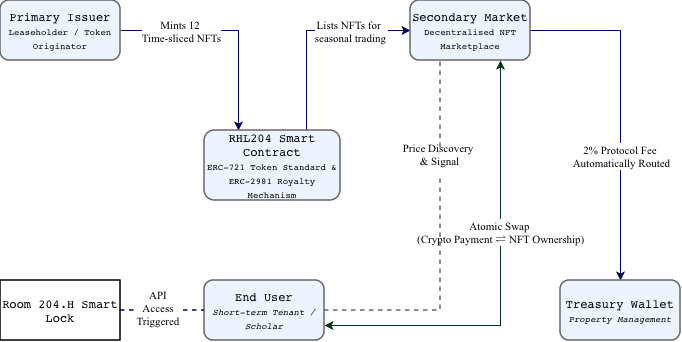

The diagram above was exported from draw.io. Its source (the exported page's mxGraphModel, read from the mxfile embedded in the PNG):
<mxGraphModel dx="767" dy="461" grid="1" gridSize="10" guides="1" tooltips="1" connect="1" arrows="1" fold="1" page="1" pageScale="1" pageWidth="827" pageHeight="1169" math="0" shadow="0">
  <root>
    <mxCell id="0" />
    <mxCell id="1" parent="0" />
    <mxCell id="5jOtve_WvRES15a9QzAn-20" edge="1" parent="1" source="zCwrYpcV00ifM4akoPEs-1" style="edgeStyle=orthogonalEdgeStyle;rounded=0;orthogonalLoop=1;jettySize=auto;html=1;exitX=1;exitY=0.5;exitDx=0;exitDy=0;entryX=0.25;entryY=0;entryDx=0;entryDy=0;strokeColor=#000066;strokeWidth=1;" target="zCwrYpcV00ifM4akoPEs-3">
      <mxGeometry relative="1" as="geometry" />
    </mxCell>
    <mxCell id="5jOtve_WvRES15a9QzAn-21" connectable="0" parent="5jOtve_WvRES15a9QzAn-20" style="edgeLabel;html=1;align=center;verticalAlign=middle;resizable=0;points=[];" value="&lt;span style=&quot;font-family: &amp;quot;Times New Roman&amp;quot;;&quot;&gt;Mints 12&amp;nbsp;&lt;/span&gt;&lt;br style=&quot;padding: 0px; margin: 0px; font-family: &amp;quot;Times New Roman&amp;quot;;&quot;&gt;&lt;span style=&quot;font-family: &amp;quot;Times New Roman&amp;quot;;&quot;&gt;Time-sliced NFTs&lt;/span&gt;" vertex="1">
      <mxGeometry relative="1" x="-0.4312" y="1" as="geometry">
        <mxPoint x="-2" y="1" as="offset" />
      </mxGeometry>
    </mxCell>
    <mxCell id="zCwrYpcV00ifM4akoPEs-1" parent="1" style="rounded=1;whiteSpace=wrap;html=1;fillColor=#EDF4FF;strokeWidth=1.5;strokeColor=#666666;fontFamily=Times New Roman;" value="&lt;code data-path-to-node=&quot;16,0,0&quot; data-index-in-node=&quot;5&quot; style=&quot;text-align: start;&quot;&gt;Primary Issuer&lt;/code&gt;&lt;div&gt;&lt;code data-path-to-node=&quot;16,0,0&quot; data-index-in-node=&quot;5&quot; style=&quot;text-align: start;&quot;&gt;&lt;font style=&quot;font-size: 9px;&quot;&gt;Leaseholder / Token Originator&lt;/font&gt;&lt;br&gt;&lt;/code&gt;&lt;/div&gt;" vertex="1">
      <mxGeometry height="60" width="120" x="90" y="90" as="geometry" />
    </mxCell>
    <mxCell id="5jOtve_WvRES15a9QzAn-3" edge="1" parent="1" source="zCwrYpcV00ifM4akoPEs-3" style="edgeStyle=orthogonalEdgeStyle;rounded=0;orthogonalLoop=1;jettySize=auto;html=1;exitX=0.75;exitY=0;exitDx=0;exitDy=0;entryX=0;entryY=0.5;entryDx=0;entryDy=0;strokeWidth=1;fontFamily=Times New Roman;strokeColor=#000066;" target="zCwrYpcV00ifM4akoPEs-4">
      <mxGeometry relative="1" as="geometry" />
    </mxCell>
    <mxCell id="5jOtve_WvRES15a9QzAn-4" connectable="0" parent="5jOtve_WvRES15a9QzAn-3" style="edgeLabel;align=center;verticalAlign=middle;resizable=0;points=[];fontFamily=Times New Roman;fillOpacity=100;" value="Lists NFTs for &#10;seasonal trading" vertex="1">
      <mxGeometry relative="1" x="-0.2816" y="-1" as="geometry">
        <mxPoint x="43" y="-27" as="offset" />
      </mxGeometry>
    </mxCell>
    <mxCell id="zCwrYpcV00ifM4akoPEs-3" parent="1" style="rounded=1;whiteSpace=wrap;html=1;strokeColor=#666666;fillColor=#EDF4FF;strokeWidth=1.5;fontFamily=Times New Roman;" value="&lt;code data-path-to-node=&quot;16,1,0&quot; data-index-in-node=&quot;5&quot; style=&quot;text-align: start;&quot;&gt;RHL204 Smart Contract&lt;/code&gt;&lt;br&gt;&lt;div&gt;&lt;code data-path-to-node=&quot;16,0,0&quot; data-index-in-node=&quot;5&quot; style=&quot;text-align: start;&quot;&gt;&lt;font style=&quot;font-size: 9px;&quot;&gt;ERC-721 Token Standard &amp;amp; ERC-2981 Royalty Mechanism&lt;/font&gt;&lt;br&gt;&lt;/code&gt;&lt;/div&gt;" vertex="1">
      <mxGeometry height="70" width="136" x="294" y="220" as="geometry" />
    </mxCell>
    <mxCell id="5jOtve_WvRES15a9QzAn-16" edge="1" parent="1" source="zCwrYpcV00ifM4akoPEs-4" style="edgeStyle=orthogonalEdgeStyle;rounded=0;orthogonalLoop=1;jettySize=auto;html=1;exitX=1;exitY=0.5;exitDx=0;exitDy=0;strokeWidth=1;fontFamily=Times New Roman;strokeColor=#000066;" target="zCwrYpcV00ifM4akoPEs-6">
      <mxGeometry relative="1" as="geometry" />
    </mxCell>
    <mxCell id="5jOtve_WvRES15a9QzAn-17" connectable="0" parent="5jOtve_WvRES15a9QzAn-16" style="edgeLabel;align=center;verticalAlign=middle;resizable=0;points=[];fontFamily=Times New Roman;" value="2% Protocol Fee &#10;Automatically Routed" vertex="1">
      <mxGeometry relative="1" x="0.2657" y="1" as="geometry">
        <mxPoint as="offset" />
      </mxGeometry>
    </mxCell>
    <mxCell id="zCwrYpcV00ifM4akoPEs-4" parent="1" style="rounded=1;whiteSpace=wrap;html=1;strokeColor=#666666;strokeWidth=1.5;fillColor=#EDF4FF;fontFamily=Times New Roman;" value="&lt;div&gt;&lt;code data-path-to-node=&quot;14,2,0&quot; data-index-in-node=&quot;4&quot; style=&quot;text-align: start;&quot;&gt;Secondary Market&lt;/code&gt;&lt;br&gt;&lt;/div&gt;&lt;div&gt;&lt;code data-path-to-node=&quot;16,0,0&quot; data-index-in-node=&quot;5&quot; style=&quot;text-align: start;&quot;&gt;&lt;font style=&quot;font-size: 9px;&quot;&gt;Decentralised NFT Marketplace&lt;/font&gt;&lt;br&gt;&lt;/code&gt;&lt;/div&gt;" vertex="1">
      <mxGeometry height="60" width="120" x="500" y="90" as="geometry" />
    </mxCell>
    <mxCell id="zCwrYpcV00ifM4akoPEs-5" parent="1" style="rounded=1;whiteSpace=wrap;html=1;strokeColor=#666666;fillColor=#EDF4FF;strokeWidth=1.5;fontFamily=Times New Roman;" value="&lt;div&gt;&lt;code data-path-to-node=&quot;16,3,0&quot; data-index-in-node=&quot;5&quot; style=&quot;text-align: start;&quot;&gt;&lt;font&gt;End User&lt;/font&gt;&lt;/code&gt;&lt;br&gt;&lt;/div&gt;&lt;div&gt;&lt;code data-path-to-node=&quot;16,0,0&quot; data-index-in-node=&quot;5&quot; style=&quot;text-align: start;&quot;&gt;&lt;font style=&quot;font-size: 9px;&quot;&gt;&lt;i&gt;Short-term Tenant / Scholar&lt;/i&gt;&lt;/font&gt;&lt;br&gt;&lt;/code&gt;&lt;/div&gt;" vertex="1">
      <mxGeometry height="60" width="120" x="294" y="370" as="geometry" />
    </mxCell>
    <mxCell id="zCwrYpcV00ifM4akoPEs-6" parent="1" style="rounded=1;whiteSpace=wrap;html=1;strokeColor=#666666;fillColor=#EDF4FF;strokeWidth=1.5;fontFamily=Times New Roman;" value="&lt;div&gt;&lt;code data-path-to-node=&quot;16,4,0&quot; data-index-in-node=&quot;15&quot; style=&quot;text-align: start;&quot;&gt;Treasury Wallet&lt;/code&gt;&lt;br&gt;&lt;/div&gt;&lt;div&gt;&lt;code data-path-to-node=&quot;16,0,0&quot; data-index-in-node=&quot;5&quot; style=&quot;text-align: start;&quot;&gt;&lt;font style=&quot;font-size: 9px;&quot;&gt;&lt;i&gt;Property Management&lt;/i&gt;&lt;/font&gt;&lt;br&gt;&lt;/code&gt;&lt;/div&gt;" vertex="1">
      <mxGeometry height="60" width="120" x="650" y="370" as="geometry" />
    </mxCell>
    <mxCell id="5jOtve_WvRES15a9QzAn-9" parent="1" style="rounded=0;whiteSpace=wrap;html=1;fontFamily=Times New Roman;strokeWidth=1.5;" value="&lt;code data-path-to-node=&quot;18,3,0&quot; data-index-in-node=&quot;49&quot; style=&quot;text-align: start;&quot;&gt;Room 204.H Smart Lock&lt;/code&gt;" vertex="1">
      <mxGeometry height="60" width="120" x="90" y="370" as="geometry" />
    </mxCell>
    <mxCell id="5jOtve_WvRES15a9QzAn-10" edge="1" parent="1" source="zCwrYpcV00ifM4akoPEs-5" style="endArrow=classic;startArrow=classic;html=1;rounded=0;curved=0;exitX=1;exitY=0.75;exitDx=0;exitDy=0;entryX=0.75;entryY=1;entryDx=0;entryDy=0;strokeWidth=1;fontFamily=Times New Roman;strokeColor=#00331A;" target="zCwrYpcV00ifM4akoPEs-4" value="">
      <mxGeometry height="50" relative="1" width="50" as="geometry">
        <Array as="points">
          <mxPoint x="590" y="415" />
        </Array>
        <mxPoint x="460" y="410" as="sourcePoint" />
        <mxPoint x="510" y="360" as="targetPoint" />
      </mxGeometry>
    </mxCell>
    <mxCell id="5jOtve_WvRES15a9QzAn-11" connectable="0" parent="5jOtve_WvRES15a9QzAn-10" style="edgeLabel;align=center;verticalAlign=middle;resizable=0;points=[];horizontal=1;fontFamily=Times New Roman;" value="Atomic Swap&#10; (Crypto Payment ⇌ NFT Ownership)" vertex="1">
      <mxGeometry relative="1" x="0.3485" y="1" as="geometry">
        <mxPoint y="27" as="offset" />
      </mxGeometry>
    </mxCell>
    <mxCell id="5jOtve_WvRES15a9QzAn-23" edge="1" parent="1" source="zCwrYpcV00ifM4akoPEs-5" style="endArrow=none;dashed=1;html=1;rounded=0;entryX=0.25;entryY=1;entryDx=0;entryDy=0;exitX=1;exitY=0.5;exitDx=0;exitDy=0;strokeWidth=1.5;strokeColor=#666666;" target="zCwrYpcV00ifM4akoPEs-4" value="">
      <mxGeometry height="50" relative="1" width="50" as="geometry">
        <Array as="points">
          <mxPoint x="530" y="400" />
        </Array>
        <mxPoint x="420" y="390" as="sourcePoint" />
        <mxPoint x="530" y="220" as="targetPoint" />
      </mxGeometry>
    </mxCell>
    <mxCell id="5jOtve_WvRES15a9QzAn-26" connectable="0" parent="5jOtve_WvRES15a9QzAn-23" style="edgeLabel;align=center;verticalAlign=middle;resizable=0;points=[];fontFamily=Times New Roman;" value="Price Discovery &#10;&amp; Signal&#10;" vertex="1">
      <mxGeometry relative="1" x="0.4435" y="1" as="geometry">
        <mxPoint y="-2" as="offset" />
      </mxGeometry>
    </mxCell>
    <mxCell id="5jOtve_WvRES15a9QzAn-24" edge="1" parent="1" source="5jOtve_WvRES15a9QzAn-9" style="endArrow=none;dashed=1;html=1;rounded=0;entryX=0;entryY=0.5;entryDx=0;entryDy=0;exitX=1;exitY=0.5;exitDx=0;exitDy=0;strokeWidth=1.5;strokeColor=#000066;" target="zCwrYpcV00ifM4akoPEs-5" value="">
      <mxGeometry height="50" relative="1" width="50" as="geometry">
        <mxPoint x="370" y="290" as="sourcePoint" />
        <mxPoint x="420" y="240" as="targetPoint" />
      </mxGeometry>
    </mxCell>
    <mxCell id="5jOtve_WvRES15a9QzAn-25" connectable="0" parent="5jOtve_WvRES15a9QzAn-24" style="edgeLabel;align=center;verticalAlign=middle;resizable=0;points=[];whiteSpace=wrap;fontFamily=Times New Roman;" value="API Access Triggered" vertex="1">
      <mxGeometry relative="1" x="-0.123" y="3" as="geometry">
        <mxPoint as="offset" />
      </mxGeometry>
    </mxCell>
  </root>
</mxGraphModel>